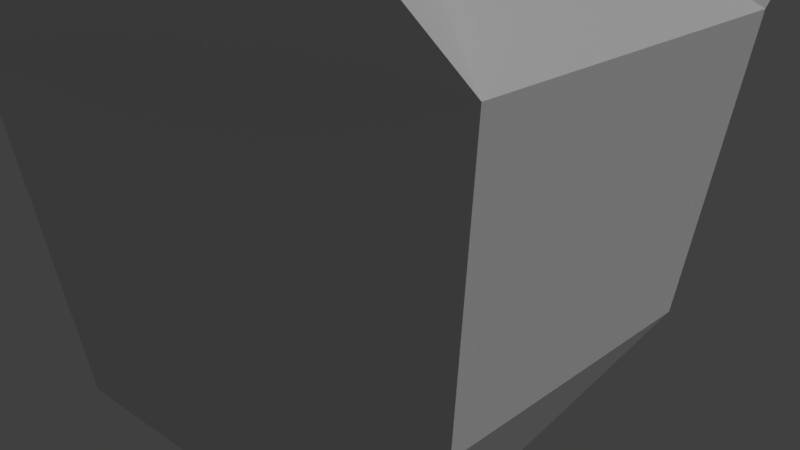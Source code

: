 # Source: Badnik.blend  (saved by Blender 2.78.0; exported with 4.5.12 LTS)
import bpy
from mathutils import Matrix  # noqa: F401  (used for matrix-valued properties, if any)

bpy.ops.wm.read_factory_settings(use_empty=True)
scene = bpy.context.scene
scene.name = 'Scene'

# ---- collections
col_collection_1 = bpy.data.collections.new('Collection 1'); scene.collection.children.link(col_collection_1)

# ---- materials (node trees are filled in below, after node groups)
mat_cd_red = bpy.data.materials.new('CD_RED')
mat_cd_red.alpha_threshold = 0.0
mat_cd_red.use_transparent_shadow = False
mat_cd_red.roughness = 0.5
mat_cd_gray = bpy.data.materials.new('CD_Gray')
mat_cd_gray.alpha_threshold = 0.0
mat_cd_gray.use_transparent_shadow = False
mat_cd_gray.roughness = 0.5
mat_eyes = bpy.data.materials.new('EYES')
mat_eyes.alpha_threshold = 0.0
mat_eyes.use_transparent_shadow = False
mat_eyes.roughness = 0.5

# ---- material node trees

# ---- world
world_world = bpy.data.worlds.new('World'); scene.world = world_world
world_world.color = (0.05088, 0.05088, 0.05088)
world_world.use_sun_shadow = False
world_world.sun_shadow_jitter_overblur = 0.0
world_world.cycles.sampling_method = 'MANUAL'

# ---- cameras
cam_camera = bpy.data.cameras.new('Camera')
cam_camera.clip_end = 100.0
cam_camera.lens = 35.0
cam_camera.sensor_width = 32.0
cam_camera.sensor_height = 18.0
cam_camera.ortho_scale = 7.314
cam_camera.dof.focus_distance = 0.0
cam_camera.dof.aperture_fstop = 128.0

# ---- lights
light_lamp = bpy.data.lights.new('Lamp', 'SUN')
light_lamp.transmission_factor = 0.0
light_lamp.cutoff_distance = 30.0
light_lamp.angle = 0.1993
light_lamp.energy = 1.0
light_lamp.shadow_buffer_clip_start = 1.001
light_lamp.shadow_soft_size = 0.1
light_lamp.shadow_cascade_max_distance = 1000.0

# ---- meshes
me_cone = bpy.data.meshes.new('Cone')
me_cone.from_pydata([(-1.268e-09, 0.9362, 0.05), (0.8107, 0.4681, 0.05), (0.8107, -0.4681, 0.05), (-8.311e-08, -0.9362, 0.05), (0.0, 2.491e-07, 1.515), (-0.8107, -0.4681, 0.05), (-0.8107, 0.4681, 0.05), (3.929e-09, 1.047, -0.85), (0.9068, 0.5235, -0.85), (0.9068, -0.5235, -0.85), (-8.761e-08, -1.047, -0.85), (-0.9068, -0.5235, -0.85), (-0.9068, 0.5235, -0.85), (0.0, 1.629e-07, -1.45), (-1.853, 1.863e-07, -1.977), (0.9264, -1.605, -1.977), (0.9264, 1.605, -1.977)], [], [(0, 4, 1), (1, 4, 2), (2, 4, 3), (3, 4, 5), (5, 4, 6), (6, 4, 0), (6, 0, 7, 12), (0, 1, 8, 7), (2, 3, 10, 9), (1, 2, 9, 8), (5, 6, 12, 11), (3, 5, 11, 10), (10, 11, 13), (8, 9, 13), (12, 13, 14), (13, 9, 15), (8, 13, 16), (12, 7, 13), (13, 11, 14), (11, 12, 14), (10, 13, 15), (9, 10, 15), (13, 7, 16), (7, 8, 16)])
me_cone.polygons.foreach_set('material_index', [1, 1, 1, 1, 1, 1, 0, 0, 0, 2, 0, 0, 0, 0, 1, 1, 1, 0, 1, 1, 1, 1, 1, 1])
_uv = me_cone.uv_layers.new(name='UVMap')
_uv.uv.foreach_set('vector', [0.6387, 0.248, 0.217, 0.6201, 0.05271, 0.6201, 0.05271, 0.6201, 0.217, 0.6201, 0.0, 0.0, 0.0, 0.0, 0.217, 0.6201, 0.0, 0.0, 0.0, 0.0, 0.217, 0.6201, 0.0, 0.0, 0.0, 0.0, 0.217, 0.6201, 0.0, 0.0, 0.0, 0.0, 0.217, 0.6201, 0.6387, 0.248, 0.0, 0.0, 1.0, 0.0, 1.0, 1.0, 0.0, 1.0, 1.001, 0.0248, 0.6015, 1.067, 0.0, 0.0, 0.0, 0.0, 0.0, 0.0, 0.0, 0.0, 0.0, 0.0, 0.0, 0.0, 0.003281, 0.9974, 0.9942, 1.004, 0.9974, -0.01312, 0.009843, -0.02625, 0.0, 0.0, 0.0, 0.0, 0.0, 0.0, 0.0, 0.0, 0.0, 0.0, 0.0, 0.0, 0.0, 0.0, 0.0, 0.0, 0.0, 0.0, 0.0, 0.0, 0.0, 0.0, 0.0, 0.0, 0.0, 0.0, 0.0, 0.0, 0.0, 0.0, 0.0, 0.0, 0.0, 0.0, 0.0, 0.0, 0.0, 0.0, 0.0, 0.0, 0.0, 0.0, 0.0, 0.0, 0.0, 0.0, 0.0, 0.0, 0.0, 0.0, 0.0, 0.0, 0.0, 0.0, 0.0, 0.0, 0.0, 0.0, 0.0, 0.0, 0.0, 0.0, 0.0, 0.0, 0.0, 0.0, 0.0, 0.0, 0.0, 0.0, 0.0, 0.0, 0.0, 0.0, 0.0, 0.0, 0.0, 0.0, 0.0, 0.0, 0.0, 0.0, 0.0, 0.0, 0.0, 0.0, 0.0, 0.0])
me_cone.materials.append(mat_cd_red)
me_cone.materials.append(mat_cd_gray)
me_cone.materials.append(mat_eyes)
me_cone.use_remesh_preserve_volume = False
me_cone.use_remesh_preserve_attributes = False
me_cone.use_mirror_vertex_groups = False
me_cone.update()

# ---- objects
ob_cone = bpy.data.objects.new('Cone', me_cone)
ob_lamp = bpy.data.objects.new('Lamp', light_lamp)
ob_camera = bpy.data.objects.new('Camera', cam_camera)

# ---- transforms, parenting, visibility, modifiers, constraints
ob_cone.location = (0.0, 0.0, 0.0)
ob_cone.rotation_euler = (3.142, -0.0, 0.0)
ob_cone.scale = (4.0, 4.0, 4.0)
ob_cone.lineart.crease_threshold = 0.0
ob_lamp.location = (4.076, -6.504, -3.821)
ob_lamp.rotation_euler = (0.6789, 0.1481, 1.869)
ob_lamp.lock_rotations_4d = False
ob_lamp.empty_display_type = 'ARROWS'
ob_lamp.color = (0.0, 0.0, 0.0, 0.0)
ob_lamp.lineart.crease_threshold = 0.0
ob_camera.location = (7.481, -6.508, 5.344)
ob_camera.rotation_euler = (1.109, 0.0, 0.8149)
ob_camera.lock_rotations_4d = False
ob_camera.empty_display_type = 'ARROWS'
ob_camera.color = (0.0, 0.0, 0.0, 0.0)
ob_camera.display_type = 'WIRE'
ob_camera.lineart.crease_threshold = 0.0

# ---- collection membership
col_collection_1.objects.link(ob_cone)
col_collection_1.objects.link(ob_lamp)
col_collection_1.objects.link(ob_camera)

# ---- scene / render settings (as saved in the file)
scene.camera = ob_camera
scene.frame_start = 1; scene.frame_end = 250; scene.frame_set(1)
scene.render.engine = 'BLENDER_EEVEE_NEXT'
scene.render.resolution_percentage = 50
scene.render.dither_intensity = 0.0
scene.cycles.use_denoising = False
scene.cycles.samples = 128
scene.cycles.sampling_pattern = 'TABULATED_SOBOL'
scene.cycles.light_sampling_threshold = 0.0
scene.cycles.use_adaptive_sampling = False
scene.cycles.use_light_tree = False
scene.cycles.blur_glossy = 0.0
scene.cycles.sample_clamp_indirect = 0.0
scene.view_settings.view_transform = 'Standard'
bpy.context.view_layer.update()
